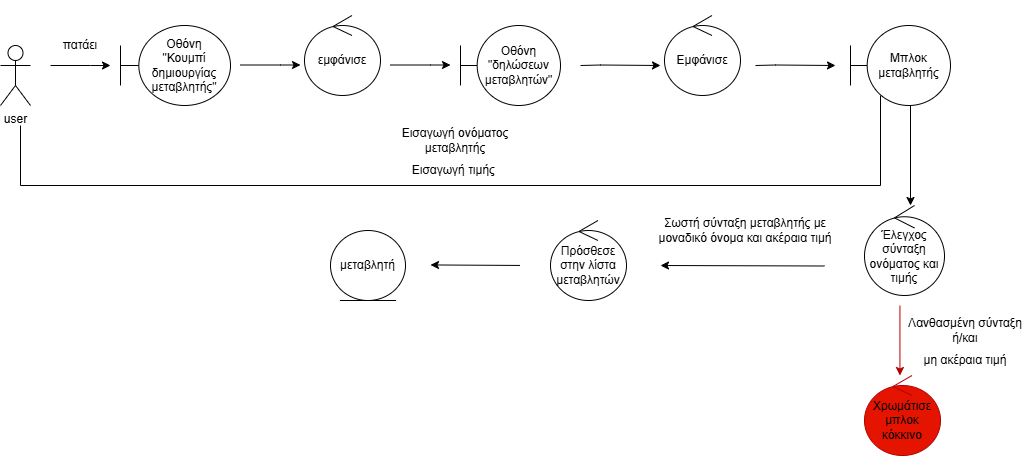

The diagram above was exported from draw.io. Its source (the exported page's mxGraphModel, read from the mxfile embedded in the PNG):
<mxGraphModel dx="1044" dy="604" grid="1" gridSize="10" guides="1" tooltips="1" connect="1" arrows="1" fold="1" page="1" pageScale="1" pageWidth="827" pageHeight="1169" math="0" shadow="0">
  <root>
    <mxCell id="0" />
    <mxCell id="1" parent="0" />
    <mxCell id="GyBztNxaLDIdDeylPmUG-1" value="user" style="shape=umlActor;verticalLabelPosition=bottom;verticalAlign=top;html=1;outlineConnect=0;" parent="1" vertex="1">
      <mxGeometry x="20" y="260" width="30" height="60" as="geometry" />
    </mxCell>
    <mxCell id="GyBztNxaLDIdDeylPmUG-2" value="Οθόνη&lt;div&gt;&quot;Κουμπί δημιουργίας μεταβλητής&quot;&lt;/div&gt;" style="shape=umlBoundary;whiteSpace=wrap;html=1;" parent="1" vertex="1">
      <mxGeometry x="140" y="240" width="110" height="80" as="geometry" />
    </mxCell>
    <mxCell id="GyBztNxaLDIdDeylPmUG-3" value="" style="endArrow=classic;html=1;rounded=0;" parent="1" edge="1">
      <mxGeometry width="50" height="50" relative="1" as="geometry">
        <mxPoint x="70" y="280" as="sourcePoint" />
        <mxPoint x="130" y="280" as="targetPoint" />
        <Array as="points">
          <mxPoint x="110" y="280" />
        </Array>
      </mxGeometry>
    </mxCell>
    <mxCell id="GyBztNxaLDIdDeylPmUG-4" value="πατά&lt;span style=&quot;background-color: transparent; color: light-dark(rgb(0, 0, 0), rgb(255, 255, 255));&quot;&gt;ει&lt;/span&gt;" style="text;html=1;align=center;verticalAlign=middle;whiteSpace=wrap;rounded=0;" parent="1" vertex="1">
      <mxGeometry x="70" y="245" width="60" height="30" as="geometry" />
    </mxCell>
    <mxCell id="GyBztNxaLDIdDeylPmUG-10" value="εμφάνισε" style="ellipse;shape=umlControl;whiteSpace=wrap;html=1;" parent="1" vertex="1">
      <mxGeometry x="324" y="230" width="76" height="80" as="geometry" />
    </mxCell>
    <mxCell id="GyBztNxaLDIdDeylPmUG-13" value="Οθόνη &quot;δηλώσεων μεταβλητών&quot;" style="shape=umlBoundary;whiteSpace=wrap;html=1;" parent="1" vertex="1">
      <mxGeometry x="480" y="240" width="100" height="80" as="geometry" />
    </mxCell>
    <mxCell id="GyBztNxaLDIdDeylPmUG-17" value="Έλεγχος&lt;div&gt;σύνταξη ονόματος και τιμής&lt;/div&gt;" style="ellipse;shape=umlControl;whiteSpace=wrap;html=1;" parent="1" vertex="1">
      <mxGeometry x="884" y="420" width="80" height="90" as="geometry" />
    </mxCell>
    <mxCell id="-KExxRcBKjpJLsPC-0-x-5" value="" style="endArrow=classic;html=1;rounded=0;" parent="1" edge="1">
      <mxGeometry width="50" height="50" relative="1" as="geometry">
        <mxPoint x="260" y="279.5" as="sourcePoint" />
        <mxPoint x="320" y="279.5" as="targetPoint" />
        <Array as="points">
          <mxPoint x="300" y="279.5" />
        </Array>
      </mxGeometry>
    </mxCell>
    <mxCell id="-KExxRcBKjpJLsPC-0-x-6" value="&amp;nbsp;" style="text;html=1;align=center;verticalAlign=middle;whiteSpace=wrap;rounded=0;" parent="1" vertex="1">
      <mxGeometry x="70" y="215" width="60" height="30" as="geometry" />
    </mxCell>
    <mxCell id="-KExxRcBKjpJLsPC-0-x-8" value="" style="endArrow=classic;html=1;rounded=0;" parent="1" edge="1">
      <mxGeometry width="50" height="50" relative="1" as="geometry">
        <mxPoint x="600" y="280" as="sourcePoint" />
        <mxPoint x="680" y="280" as="targetPoint" />
        <Array as="points">
          <mxPoint x="620" y="279.5" />
        </Array>
      </mxGeometry>
    </mxCell>
    <mxCell id="-KExxRcBKjpJLsPC-0-x-10" value="&lt;span style=&quot;background-color: transparent; color: light-dark(rgb(0, 0, 0), rgb(255, 255, 255));&quot;&gt;Εισαγωγή ονόματος μεταβλητής&lt;/span&gt;" style="text;html=1;align=center;verticalAlign=middle;whiteSpace=wrap;rounded=0;" parent="1" vertex="1">
      <mxGeometry x="420" y="340" width="110" height="30" as="geometry" />
    </mxCell>
    <mxCell id="-KExxRcBKjpJLsPC-0-x-12" value="" style="endArrow=classic;html=1;rounded=0;" parent="1" edge="1">
      <mxGeometry width="50" height="50" relative="1" as="geometry">
        <mxPoint x="410" y="279.5" as="sourcePoint" />
        <mxPoint x="470" y="279.5" as="targetPoint" />
        <Array as="points">
          <mxPoint x="450" y="279.5" />
        </Array>
      </mxGeometry>
    </mxCell>
    <mxCell id="-KExxRcBKjpJLsPC-0-x-13" value="Εμφάνισε" style="ellipse;shape=umlControl;whiteSpace=wrap;html=1;" parent="1" vertex="1">
      <mxGeometry x="684" y="230" width="76" height="80" as="geometry" />
    </mxCell>
    <mxCell id="-KExxRcBKjpJLsPC-0-x-14" value="" style="endArrow=classic;html=1;rounded=0;" parent="1" edge="1">
      <mxGeometry width="50" height="50" relative="1" as="geometry">
        <mxPoint x="775" y="280" as="sourcePoint" />
        <mxPoint x="855" y="280" as="targetPoint" />
        <Array as="points">
          <mxPoint x="795" y="279.5" />
        </Array>
      </mxGeometry>
    </mxCell>
    <mxCell id="-KExxRcBKjpJLsPC-0-x-15" value="Μπλοκ μεταβλητής" style="shape=umlBoundary;whiteSpace=wrap;html=1;" parent="1" vertex="1">
      <mxGeometry x="870" y="240" width="100" height="80" as="geometry" />
    </mxCell>
    <mxCell id="-KExxRcBKjpJLsPC-0-x-16" value="" style="endArrow=classic;html=1;rounded=0;exitX=0.49;exitY=1;exitDx=0;exitDy=0;exitPerimeter=0;" parent="1" edge="1">
      <mxGeometry width="50" height="50" relative="1" as="geometry">
        <mxPoint x="930" y="320" as="sourcePoint" />
        <mxPoint x="930" y="420" as="targetPoint" />
        <Array as="points" />
      </mxGeometry>
    </mxCell>
    <mxCell id="-KExxRcBKjpJLsPC-0-x-17" value="" style="endArrow=classic;html=1;rounded=0;" parent="1" edge="1">
      <mxGeometry width="50" height="50" relative="1" as="geometry">
        <mxPoint x="844" y="480.5" as="sourcePoint" />
        <mxPoint x="680" y="480" as="targetPoint" />
        <Array as="points" />
      </mxGeometry>
    </mxCell>
    <mxCell id="Xc5CA4eQrywCfXkyVunY-1" value="Εισαγωγή τιμής&amp;nbsp;" style="text;html=1;align=center;verticalAlign=middle;whiteSpace=wrap;rounded=0;" parent="1" vertex="1">
      <mxGeometry x="425" y="370" width="100" height="30" as="geometry" />
    </mxCell>
    <mxCell id="Xc5CA4eQrywCfXkyVunY-3" value="" style="endArrow=classic;html=1;rounded=0;" parent="1" edge="1">
      <mxGeometry width="50" height="50" relative="1" as="geometry">
        <mxPoint x="539.5" y="479.94" as="sourcePoint" />
        <mxPoint x="450" y="479.44" as="targetPoint" />
        <Array as="points" />
      </mxGeometry>
    </mxCell>
    <mxCell id="Xc5CA4eQrywCfXkyVunY-4" value="Πρόσθεσε στην λίστα μεταβλητών" style="ellipse;shape=umlControl;whiteSpace=wrap;html=1;" parent="1" vertex="1">
      <mxGeometry x="570" y="435" width="76" height="80" as="geometry" />
    </mxCell>
    <mxCell id="Xc5CA4eQrywCfXkyVunY-5" value="" style="endArrow=classic;html=1;rounded=0;fillColor=#e51400;strokeColor=#B20000;" parent="1" edge="1">
      <mxGeometry width="50" height="50" relative="1" as="geometry">
        <mxPoint x="919.44" y="520" as="sourcePoint" />
        <mxPoint x="919.44" y="590" as="targetPoint" />
        <Array as="points" />
      </mxGeometry>
    </mxCell>
    <mxCell id="Xc5CA4eQrywCfXkyVunY-6" value="Σωστή σύνταξη μεταβλητής με μοναδικό όνομα και ακέραια τιμή" style="text;html=1;align=center;verticalAlign=middle;whiteSpace=wrap;rounded=0;" parent="1" vertex="1">
      <mxGeometry x="660" y="430" width="210" height="30" as="geometry" />
    </mxCell>
    <mxCell id="Xc5CA4eQrywCfXkyVunY-8" value="Λανθασμένη σύνταξη&lt;div&gt;ή/και&lt;/div&gt;" style="text;html=1;align=center;verticalAlign=middle;whiteSpace=wrap;rounded=0;" parent="1" vertex="1">
      <mxGeometry x="920" y="530" width="130" height="30" as="geometry" />
    </mxCell>
    <mxCell id="Xc5CA4eQrywCfXkyVunY-12" value="&lt;font style=&quot;color: rgb(0, 0, 0);&quot;&gt;Χρωμάτισε μπλοκ κόκκινο&lt;/font&gt;" style="ellipse;shape=umlControl;whiteSpace=wrap;html=1;fillColor=#e51400;fontColor=#ffffff;strokeColor=#B20000;" parent="1" vertex="1">
      <mxGeometry x="884" y="590" width="76" height="80" as="geometry" />
    </mxCell>
    <mxCell id="Xc5CA4eQrywCfXkyVunY-15" value="μη ακέραια τιμή" style="text;html=1;align=center;verticalAlign=middle;whiteSpace=wrap;rounded=0;" parent="1" vertex="1">
      <mxGeometry x="940" y="560" width="90" height="30" as="geometry" />
    </mxCell>
    <mxCell id="Xc5CA4eQrywCfXkyVunY-20" value="μεταβλητή" style="ellipse;shape=umlEntity;whiteSpace=wrap;html=1;" parent="1" vertex="1">
      <mxGeometry x="350" y="445" width="75" height="70" as="geometry" />
    </mxCell>
    <mxCell id="GaxvW7-DlGM4doyPd80a-2" value="" style="endArrow=none;html=1;rounded=0;" edge="1" parent="1">
      <mxGeometry width="50" height="50" relative="1" as="geometry">
        <mxPoint x="40" y="340" as="sourcePoint" />
        <mxPoint x="900" y="310" as="targetPoint" />
        <Array as="points">
          <mxPoint x="40" y="400" />
          <mxPoint x="900" y="400" />
        </Array>
      </mxGeometry>
    </mxCell>
  </root>
</mxGraphModel>